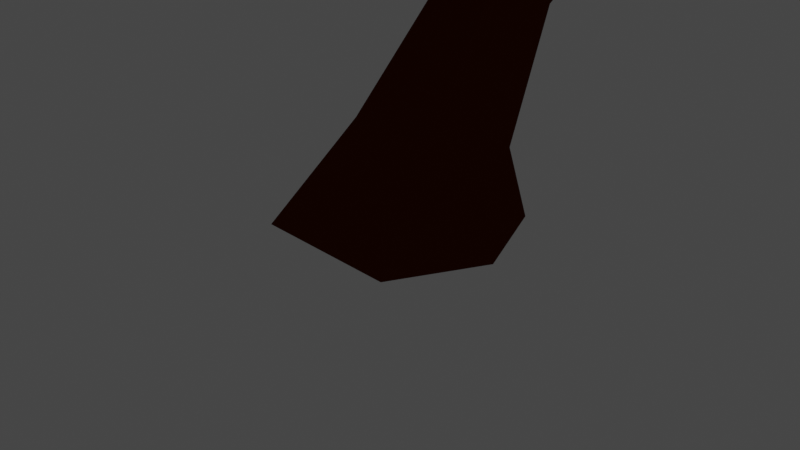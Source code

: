 # Source: tree.blend  (saved by Blender 2.91.10; exported with 4.5.12 LTS)
import bpy
from mathutils import Matrix  # noqa: F401  (used for matrix-valued properties, if any)

bpy.ops.wm.read_factory_settings(use_empty=True)
scene = bpy.context.scene
scene.name = 'Scene'

# ---- collections
col_collection = bpy.data.collections.new('Collection'); scene.collection.children.link(col_collection)
col_collection_2 = bpy.data.collections.new('Collection 2'); scene.collection.children.link(col_collection_2)
col_collection_3 = bpy.data.collections.new('Collection 3'); scene.collection.children.link(col_collection_3)

# ---- materials (node trees are filled in below, after node groups)
mat_material = bpy.data.materials.new('Material')
mat_material.alpha_threshold = 0.0
mat_material.use_transparent_shadow = False
mat_material.line_color = (0.0, 0.0, 0.0, 1.0)

# ---- material node trees
mat_material.use_nodes = True; mat_material.node_tree.nodes.clear()
_N = mat_material.node_tree.nodes; _L = mat_material.node_tree.links
n0 = _N.new('ShaderNodeOutputMaterial'); n0.name = 'Material Output'; n0.location = (300, 300)
n1 = _N.new('ShaderNodeBsdfPrincipled'); n1.name = 'Principled BSDF'; n1.location = (10, 300)
n1.distribution = 'GGX'
n1.subsurface_method = 'BURLEY'
n1.inputs[0].default_value = (0.09463, 0.01155, 0.004155, 1.0)
n1.inputs[2].default_value = 0.6403
n1.inputs[3].default_value = 1.45
n1.inputs[13].default_value = 0.0
n1.inputs[27].default_value = (0.0, 0.0, 0.0, 1.0)
n1.inputs[28].default_value = 1.0
_L.new(n1.outputs[0], n0.inputs[0])
n0.is_active_output = True

# ---- world
world_world = bpy.data.worlds.new('World'); scene.world = world_world
world_world.use_nodes = True; world_world.node_tree.nodes.clear()
_N = world_world.node_tree.nodes; _L = world_world.node_tree.links
n0 = _N.new('ShaderNodeOutputWorld'); n0.name = 'World Output'; n0.location = (300, 300)
n1 = _N.new('ShaderNodeBackground'); n1.name = 'Background'; n1.location = (10, 300)
n1.inputs[0].default_value = (0.05088, 0.05088, 0.05088, 1.0)
_L.new(n1.outputs[0], n0.inputs[0])
n0.is_active_output = True
world_world.color = (0.05088, 0.05088, 0.05088)
world_world.use_sun_shadow = False
world_world.sun_shadow_jitter_overblur = 0.0

# ---- cameras
cam_camera = bpy.data.cameras.new('Camera')
cam_camera.clip_end = 100.0
cam_camera.ortho_scale = 7.314

# ---- lights
light_light = bpy.data.lights.new('Light', 'POINT')
light_light.transmission_factor = 0.0
light_light.energy = 1000.0
light_light.shadow_soft_size = 0.1
light_light.shadow_maximum_resolution = 0.006
light_light.use_absolute_resolution = True

# ---- meshes
me_cube = bpy.data.meshes.new('Cube')
me_cube.from_pydata([(0.7297, 0.8055, -0.2109), (0.8176, 1.0, -1.0), (0.6873, -0.3406, 0.1131), (0.8176, -1.0, -1.0), (-0.244, 0.8422, -0.2089), (-0.8176, 1.0, -1.0), (-0.2865, -0.3039, 0.1151), (-0.8176, -1.0, -1.0), (-1.285, 0.0, -1.0), (0.9866, 0.222, -0.04948), (-0.5434, 0.2796, -0.04633), (1.285, 0.0, -1.0), (0.4102, 0.8277, 1.306), (-0.2786, 0.8611, 1.307), (0.6259, 1.213, 1.159), (-0.4563, 1.266, 1.16), (-0.2401, 1.66, 1.013), (0.4493, 1.643, 1.012), (0.04153, 1.387, 2.959), (-0.3224, 1.351, 2.964), (0.108, 1.604, 3.008), (-0.456, 1.586, 3.017), (-0.3194, 1.817, 2.906), (0.04301, 1.787, 2.911), (-0.3436, -0.01362, 4.1), (-0.5778, -0.08713, 4.087), (-0.3162, 0.1163, 4.199), (-0.6842, 0.0007766, 4.179), (-0.7712, 2.831, 3.849), (-0.6547, 2.946, 3.726), (-0.4024, 2.897, 3.749), (-0.3676, 2.795, 3.858), (-0.8808, 4.053, 4.228), (-0.8291, 4.088, 4.17), (-0.7261, 4.063, 4.185), (-0.7149, 4.028, 4.237), (-0.3949, -1.632, 4.405), (-0.4796, -1.666, 4.395), (-0.3879, -1.592, 4.452), (-0.5211, -1.645, 4.436), (-0.6374, -0.8277, 4.314), (-0.3253, -0.7187, 4.34), (-0.3456, -0.8219, 4.245), (-0.5443, -0.8913, 4.228), (-0.6268, -1.014, 4.345), (-0.5368, -1.072, 4.26), (-0.3274, -0.9068, 4.371), (-0.3462, -1.004, 4.277), (0.2725, -1.034, 4.27), (0.2737, -0.9271, 4.252), (0.2619, -1.088, 4.217), (0.2623, -0.9855, 4.198), (-0.2902, 0.9723, 1.679), (-0.4789, 1.33, 1.585), (-0.2594, 1.664, 1.443), (0.3566, 1.646, 1.443), (0.5111, 1.302, 1.578), (0.3268, 0.9543, 1.68), (-0.07033, 3.091, 1.622), (0.1687, 3.069, 1.636), (0.1303, 3.099, 1.782), (-0.08325, 3.119, 1.769), (0.02391, 3.866, 2.244), (0.1302, 3.848, 2.259), (0.1122, 3.879, 2.319), (0.01725, 3.895, 2.305), (-0.3148, 1.266, 2.678), (-0.306, 1.783, 2.579), (0.2076, 1.539, 2.691), (-0.456, 1.531, 2.696), (0.1256, 1.76, 2.585), (0.1053, 1.29, 2.674), (1.138, 2.197, 3.126), (1.136, 2.099, 3.189), (1.248, 2.048, 3.056), (1.247, 2.167, 2.986), (1.81, 2.265, 3.818), (1.793, 2.221, 3.847), (1.862, 2.187, 3.809), (1.88, 2.241, 3.776), (-0.4525, 1.397, 1.919), (0.2869, 1.681, 1.788), (0.2599, 1.056, 1.98), (-0.2758, 1.068, 1.978), (-0.2735, 1.7, 1.786), (0.4195, 1.374, 1.914), (-1.683, 0.7246, 2.328), (-1.734, 0.6799, 2.206), (-1.636, 0.5438, 2.232), (-1.596, 0.5983, 2.341), (-2.048, 0.3004, 2.787), (-2.081, 0.275, 2.742), (-2.034, 0.2178, 2.749), (-2.007, 0.2468, 2.788)], [], [(10, 6, 13, 15), (3, 2, 6, 7), (8, 10, 4, 5), (8, 11, 3, 7), (11, 9, 2, 3), (5, 4, 0, 1), (1, 0, 9, 11), (5, 1, 11, 8), (7, 6, 10, 8), (2, 9, 14, 12), (70, 67, 22, 23), (69, 66, 19, 21), (0, 4, 16, 17), (6, 2, 12, 13), (9, 0, 17, 14), (4, 10, 15, 16), (20, 21, 27, 26), (21, 20, 31, 28), (71, 68, 20, 18), (23, 20, 73, 72), (67, 69, 21, 22), (66, 71, 18, 19), (46, 44, 39, 38), (19, 18, 24, 25), (21, 19, 25, 27), (18, 20, 26, 24), (31, 30, 34, 35), (20, 23, 30, 31), (22, 21, 28, 29), (23, 22, 29, 30), (34, 33, 32, 35), (29, 28, 32, 33), (28, 31, 35, 32), (30, 29, 33, 34), (38, 39, 37, 36), (47, 46, 38, 36), (44, 45, 37, 39), (45, 47, 36, 37), (25, 24, 42, 43), (27, 25, 43, 40), (24, 26, 41, 42), (26, 27, 40, 41), (43, 42, 47, 45), (40, 43, 45, 44), (42, 41, 49, 51), (41, 40, 44, 46), (51, 49, 48, 50), (47, 42, 51, 50), (46, 47, 50, 48), (41, 46, 48, 49), (13, 12, 57, 52), (16, 15, 53, 54), (14, 17, 55, 56), (12, 14, 56, 57), (15, 13, 52, 53), (16, 54, 61, 58), (61, 60, 64, 65), (17, 16, 58, 59), (54, 55, 60, 61), (55, 17, 59, 60), (63, 62, 65, 64), (60, 59, 63, 64), (58, 61, 65, 62), (59, 58, 62, 63), (83, 82, 71, 66), (84, 80, 69, 67), (85, 81, 70, 68), (82, 85, 68, 71), (80, 83, 66, 69), (81, 84, 67, 70), (75, 72, 76, 79), (68, 70, 75, 74), (70, 23, 72, 75), (20, 68, 74, 73), (78, 79, 76, 77), (72, 73, 77, 76), (74, 75, 79, 78), (73, 74, 78, 77), (55, 54, 84, 81), (52, 83, 89, 88), (57, 56, 85, 82), (56, 55, 81, 85), (54, 53, 80, 84), (52, 57, 82, 83), (88, 89, 93, 92), (80, 53, 87, 86), (53, 52, 88, 87), (83, 80, 86, 89), (91, 92, 93, 90), (86, 87, 91, 90), (89, 86, 90, 93), (87, 88, 92, 91)])
_uv = me_cube.uv_layers.new(name='UVMap')
_uv.uv.foreach_set('vector', [0.625, 0.125, 0.625, 0.0, 0.625, 0.0, 0.625, 0.125, 0.375, 0.75, 0.625, 0.75, 0.625, 1.0, 0.375, 1.0, 0.375, 0.125, 0.625, 0.125, 0.625, 0.25, 0.375, 0.25, 0.125, 0.625, 0.375, 0.625, 0.375, 0.75, 0.125, 0.75, 0.375, 0.625, 0.625, 0.625, 0.625, 0.75, 0.375, 0.75, 0.375, 0.25, 0.625, 0.25, 0.625, 0.5, 0.375, 0.5, 0.375, 0.5, 0.625, 0.5, 0.625, 0.625, 0.375, 0.625, 0.125, 0.5, 0.375, 0.5, 0.375, 0.625, 0.125, 0.625, 0.375, 0.0, 0.625, 0.0, 0.625, 0.125, 0.375, 0.125, 0.625, 0.75, 0.625, 0.625, 0.625, 0.625, 0.625, 0.75, 0.625, 0.5, 0.625, 0.25, 0.625, 0.25, 0.625, 0.5, 0.625, 0.125, 0.625, 0.0, 0.625, 0.0, 0.625, 0.125, 0.625, 0.5, 0.625, 0.25, 0.625, 0.25, 0.625, 0.5, 0.625, 1.0, 0.625, 0.75, 0.625, 0.75, 0.625, 1.0, 0.625, 0.625, 0.625, 0.5, 0.625, 0.5, 0.625, 0.625, 0.625, 0.25, 0.625, 0.125, 0.625, 0.125, 0.625, 0.25, 0.625, 0.625, 0.875, 0.625, 0.875, 0.625, 0.625, 0.625, 0.875, 0.625, 0.625, 0.625, 0.625, 0.625, 0.875, 0.625, 0.625, 0.75, 0.625, 0.625, 0.625, 0.625, 0.625, 0.75, 0.625, 0.5, 0.625, 0.625, 0.625, 0.625, 0.625, 0.5, 0.625, 0.25, 0.625, 0.125, 0.625, 0.125, 0.625, 0.25, 0.625, 1.0, 0.625, 0.75, 0.625, 0.75, 0.625, 1.0, 0.625, 0.625, 0.875, 0.625, 0.875, 0.625, 0.625, 0.625, 0.625, 1.0, 0.625, 0.75, 0.625, 0.75, 0.625, 1.0, 0.625, 0.125, 0.625, 0.0, 0.625, 0.0, 0.625, 0.125, 0.625, 0.75, 0.625, 0.625, 0.625, 0.625, 0.625, 0.75, 0.625, 0.625, 0.625, 0.5, 0.625, 0.5, 0.625, 0.625, 0.625, 0.625, 0.625, 0.5, 0.625, 0.5, 0.625, 0.625, 0.625, 0.25, 0.625, 0.125, 0.625, 0.125, 0.625, 0.25, 0.625, 0.5, 0.625, 0.25, 0.625, 0.25, 0.625, 0.5, 0.625, 0.5, 0.875, 0.5, 0.875, 0.625, 0.625, 0.625, 0.625, 0.25, 0.625, 0.125, 0.625, 0.125, 0.625, 0.25, 0.875, 0.625, 0.625, 0.625, 0.625, 0.625, 0.875, 0.625, 0.625, 0.5, 0.625, 0.25, 0.625, 0.25, 0.625, 0.5, 0.625, 0.625, 0.875, 0.625, 0.875, 0.75, 0.625, 0.75, 0.625, 0.75, 0.625, 0.625, 0.625, 0.625, 0.625, 0.75, 0.625, 0.125, 0.625, 0.0, 0.625, 0.0, 0.625, 0.125, 0.625, 1.0, 0.625, 0.75, 0.625, 0.75, 0.625, 1.0, 0.625, 1.0, 0.625, 0.75, 0.625, 0.75, 0.625, 1.0, 0.625, 0.125, 0.625, 0.0, 0.625, 0.0, 0.625, 0.125, 0.625, 0.75, 0.625, 0.625, 0.625, 0.625, 0.625, 0.75, 0.625, 0.625, 0.875, 0.625, 0.875, 0.625, 0.625, 0.625, 0.625, 1.0, 0.625, 0.75, 0.625, 0.75, 0.625, 1.0, 0.625, 0.125, 0.625, 0.0, 0.625, 0.0, 0.625, 0.125, 0.625, 0.75, 0.625, 0.625, 0.625, 0.625, 0.625, 0.75, 0.625, 0.625, 0.875, 0.625, 0.875, 0.625, 0.625, 0.625, 0.625, 0.75, 0.625, 0.625, 0.625, 0.625, 0.625, 0.75, 0.625, 0.75, 0.625, 0.75, 0.625, 0.75, 0.625, 0.75, 0.625, 0.625, 0.625, 0.75, 0.625, 0.75, 0.625, 0.625, 0.625, 0.625, 0.625, 0.625, 0.625, 0.625, 0.625, 0.625, 0.625, 1.0, 0.625, 0.75, 0.625, 0.75, 0.625, 1.0, 0.625, 0.25, 0.625, 0.125, 0.625, 0.125, 0.625, 0.25, 0.625, 0.625, 0.625, 0.5, 0.625, 0.5, 0.625, 0.625, 0.625, 0.75, 0.625, 0.625, 0.625, 0.625, 0.625, 0.75, 0.625, 0.125, 0.625, 0.0, 0.625, 0.0, 0.625, 0.125, 0.625, 0.25, 0.625, 0.25, 0.625, 0.25, 0.625, 0.25, 0.625, 0.25, 0.625, 0.5, 0.625, 0.5, 0.625, 0.25, 0.625, 0.5, 0.625, 0.25, 0.625, 0.25, 0.625, 0.5, 0.625, 0.25, 0.625, 0.5, 0.625, 0.5, 0.625, 0.25, 0.625, 0.5, 0.625, 0.5, 0.625, 0.5, 0.625, 0.5, 0.625, 0.5, 0.625, 0.25, 0.625, 0.25, 0.625, 0.5, 0.625, 0.5, 0.625, 0.5, 0.625, 0.5, 0.625, 0.5, 0.625, 0.25, 0.625, 0.25, 0.625, 0.25, 0.625, 0.25, 0.625, 0.5, 0.625, 0.25, 0.625, 0.25, 0.625, 0.5, 0.625, 1.0, 0.625, 0.75, 0.625, 0.75, 0.625, 1.0, 0.625, 0.25, 0.625, 0.125, 0.625, 0.125, 0.625, 0.25, 0.625, 0.625, 0.625, 0.5, 0.625, 0.5, 0.625, 0.625, 0.625, 0.75, 0.625, 0.625, 0.625, 0.625, 0.625, 0.75, 0.625, 0.125, 0.625, 0.0, 0.625, 0.0, 0.625, 0.125, 0.625, 0.5, 0.625, 0.25, 0.625, 0.25, 0.625, 0.5, 0.625, 0.5, 0.625, 0.5, 0.625, 0.5, 0.625, 0.5, 0.625, 0.625, 0.625, 0.5, 0.625, 0.5, 0.625, 0.625, 0.625, 0.5, 0.625, 0.5, 0.625, 0.5, 0.625, 0.5, 0.625, 0.625, 0.625, 0.625, 0.625, 0.625, 0.625, 0.625, 0.625, 0.625, 0.625, 0.5, 0.625, 0.5, 0.625, 0.625, 0.625, 0.5, 0.625, 0.625, 0.625, 0.625, 0.625, 0.5, 0.625, 0.625, 0.625, 0.5, 0.625, 0.5, 0.625, 0.625, 0.625, 0.625, 0.625, 0.625, 0.625, 0.625, 0.625, 0.625, 0.625, 0.5, 0.625, 0.25, 0.625, 0.25, 0.625, 0.5, 0.625, 1.0, 0.625, 1.0, 0.625, 1.0, 0.625, 1.0, 0.625, 0.75, 0.625, 0.625, 0.625, 0.625, 0.625, 0.75, 0.625, 0.625, 0.625, 0.5, 0.625, 0.5, 0.625, 0.625, 0.625, 0.25, 0.625, 0.125, 0.625, 0.125, 0.625, 0.25, 0.625, 1.0, 0.625, 0.75, 0.625, 0.75, 0.625, 1.0, 0.625, 1.0, 0.625, 1.0, 0.625, 1.0, 0.625, 1.0, 0.625, 0.125, 0.625, 0.125, 0.625, 0.125, 0.625, 0.125, 0.625, 0.125, 0.625, 0.0, 0.625, 0.0, 0.625, 0.125, 0.625, 0.0, 0.625, 0.125, 0.625, 0.125, 0.625, 0.0, 0.625, 0.125, 0.625, 0.0, 0.625, 0.0, 0.625, 0.125, 0.625, 0.125, 0.625, 0.125, 0.625, 0.125, 0.625, 0.125, 0.625, 0.0, 0.625, 0.125, 0.625, 0.125, 0.625, 0.0, 0.625, 0.125, 0.625, 0.0, 0.625, 0.0, 0.625, 0.125])
me_cube.materials.append(mat_material)
me_cube.use_remesh_preserve_volume = False
me_cube.use_remesh_preserve_attributes = False
me_cube.use_mirror_vertex_groups = False
me_cube.update()
me_cube_002 = bpy.data.meshes.new('Cube.002')
me_cube_002.from_pydata([(-0.6312, -1.0, -1.0), (-0.6312, -1.0, -1.0), (-0.6312, -1.0, -1.0), (-0.01612, -0.7281, 0.004567), (-0.01612, -0.7281, 0.004567), (-0.01612, -0.7281, 0.004567), (-0.01612, -0.7281, 0.004567), (-0.6312, 1.0, -1.0), (-0.6312, 1.0, -1.0), (-0.6312, 1.0, -1.0), (-0.01612, 0.7281, 0.004567), (-0.01612, 0.7281, 0.004567), (-0.01612, 0.7281, 0.004567), (0.6312, -1.0, -1.0), (0.6312, -1.0, -1.0), (0.6312, -1.0, -1.0), (0.903, -0.7281, 0.004567), (0.903, -0.7281, 0.004567), (0.903, -0.7281, 0.004567), (0.6312, 1.0, -1.0), (0.6312, 1.0, -1.0), (0.6312, 1.0, -1.0), (0.903, 0.7281, 0.004567), (0.903, 0.7281, 0.004567), (0.903, 0.7281, 0.004567), (-1.209, 0.0, -1.0), (-1.209, 0.0, -1.0), (-1.209, 0.0, -1.0), (-0.4367, 0.0, 0.004567), (-0.4367, 0.0, 0.004567), (-0.4367, 0.0, 0.004567), (1.209, 0.0, -1.0), (1.209, 0.0, -1.0), (1.209, 0.0, -1.0), (1.324, 0.0, 0.004567), (1.324, 0.0, 0.004567), (1.324, 0.0, 0.004567), (-0.4367, 0.0, 0.004567), (-0.4367, 0.0, 0.004567), (-0.4367, 0.0, 0.004567), (-0.01612, 0.7281, 0.004567), (-0.01612, 0.7281, 0.004567), (-0.01612, 0.7281, 0.004567), (0.903, 0.7281, 0.004567), (0.903, 0.7281, 0.004567), (0.903, 0.7281, 0.004567), (1.324, 0.0, 0.004567), (1.324, 0.0, 0.004567), (1.324, 0.0, 0.004567), (0.903, -0.7281, 0.004567), (0.903, -0.7281, 0.004567), (0.903, -0.7281, 0.004567), (-0.01612, -0.7281, 0.004567), (-0.01612, -0.7281, 0.004567), (-0.01612, -0.7281, 0.004567), (-0.01612, -0.7281, 0.004567), (-0.4178, -2.441e-08, 0.1862), (-0.4178, -2.441e-08, 0.1862), (-0.4178, -2.441e-08, 0.1862), (-0.4178, -2.441e-08, 0.1862), (-0.006221, 0.7281, 0.09943), (-0.006221, 0.7281, 0.09943), (-0.006221, 0.7281, 0.09943), (-0.006221, 0.7281, 0.09943), (0.8931, 0.7281, -0.09029), (0.8931, 0.7281, -0.09029), (0.8931, 0.7281, -0.09029), (0.8931, 0.7281, -0.09029), (1.305, 2.441e-08, -0.1771), (1.305, 2.441e-08, -0.1771), (1.305, 2.441e-08, -0.1771), (1.305, 2.441e-08, -0.1771), (0.8931, -0.7281, -0.09029), (0.8931, -0.7281, -0.09029), (0.8931, -0.7281, -0.09029), (0.8931, -0.7281, -0.09029), (-0.006221, -0.7281, 0.09943), (-0.006221, -0.7281, 0.09943), (-0.006221, -0.7281, 0.09943), (-0.006221, -0.7281, 0.09943), (1.51, -5.156e-07, 3.918), (1.51, -5.156e-07, 3.918), (1.51, -5.156e-07, 3.918), (1.51, -5.156e-07, 3.918), (1.788, 0.5044, 3.833), (1.788, 0.5044, 3.833), (1.788, 0.5044, 3.833), (1.788, 0.5044, 3.833), (2.397, 0.5044, 3.647), (2.397, 0.5044, 3.647), (2.397, 0.5044, 3.647), (2.397, 0.5044, 3.647), (2.676, -4.679e-07, 3.562), (2.676, -4.679e-07, 3.562), (2.676, -4.679e-07, 3.562), (2.676, -4.679e-07, 3.562), (2.397, -0.5044, 3.647), (2.397, -0.5044, 3.647), (2.397, -0.5044, 3.647), (2.397, -0.5044, 3.647), (1.788, -0.5044, 3.833), (1.788, -0.5044, 3.833), (1.788, -0.5044, 3.833), (1.788, -0.5044, 3.833), (2.311, -1.085e-06, 8.215), (2.311, -1.085e-06, 8.215), (2.311, -1.085e-06, 8.215), (2.311, -1.085e-06, 8.215), (2.596, 0.4991, 8.262), (2.596, 0.4991, 8.262), (2.596, 0.4991, 8.262), (2.596, 0.4991, 8.262), (3.218, 0.4991, 8.364), (3.218, 0.4991, 8.364), (3.218, 0.4991, 8.364), (3.218, 0.4991, 8.364), (3.502, -1.111e-06, 8.411), (3.502, -1.111e-06, 8.411), (3.502, -1.111e-06, 8.411), (3.502, -1.111e-06, 8.411), (3.218, -0.4991, 8.364), (3.218, -0.4991, 8.364), (3.218, -0.4991, 8.364), (3.218, -0.4991, 8.364), (2.596, -0.4991, 8.262), (2.596, -0.4991, 8.262), (2.596, -0.4991, 8.262), (2.596, -0.4991, 8.262), (0.6614, -1.493e-06, 11.22), (0.6614, -1.493e-06, 11.22), (0.6614, -1.493e-06, 11.22), (0.6614, -1.493e-06, 11.22), (0.9009, 0.473, 11.35), (0.9009, 0.473, 11.35), (0.9009, 0.473, 11.35), (0.9009, 0.473, 11.35), (1.432, 0.473, 11.61), (1.432, 0.473, 11.61), (1.432, 0.473, 11.61), (1.432, 0.473, 11.61), (1.705, -1.567e-06, 11.63), (1.705, -1.567e-06, 11.63), (1.705, -1.567e-06, 11.63), (1.705, -1.567e-06, 11.63), (1.432, -0.473, 11.61), (1.432, -0.473, 11.61), (1.432, -0.473, 11.61), (1.432, -0.473, 11.61), (0.9009, -0.473, 11.35), (0.9009, -0.473, 11.35), (0.9009, -0.473, 11.35), (0.9009, -0.473, 11.35), (0.0, 1.0, -1.0), (0.0, 1.0, -1.0), (0.0, 1.0, -1.0), (0.4435, 0.7281, 0.004567), (0.4435, 0.7281, 0.004567), (0.4435, 0.7281, 0.004567), (0.0, -1.0, -1.0), (0.0, -1.0, -1.0), (0.0, -1.0, -1.0), (0.4435, -0.7281, 0.004567), (0.4435, -0.7281, 0.004567), (0.4435, -0.7281, 0.004567), (0.0, 0.0, -1.0), (0.4435, 0.7281, 0.004567), (0.4435, 0.7281, 0.004567), (0.4435, 0.7281, 0.004567), (0.4435, -0.7281, 0.004567), (0.4435, -0.7281, 0.004567), (0.4435, -0.7281, 0.004567), (0.4435, 0.7281, 0.004567), (0.4435, 0.7281, 0.004567), (0.4435, 0.7281, 0.004567), (0.4435, 0.7281, 0.004567), (0.4435, -0.7281, 0.004567), (0.4435, -0.7281, 0.004567), (0.4435, -0.7281, 0.004567), (0.4435, -0.7281, 0.004567), (2.093, 0.5044, 3.74), (2.093, 0.5044, 3.74), (2.093, 0.5044, 3.74), (2.093, 0.5044, 3.74), (2.093, -0.5044, 3.74), (2.093, -0.5044, 3.74), (2.093, -0.5044, 3.74), (2.093, -0.5044, 3.74), (2.907, 0.4991, 8.313), (2.907, 0.4991, 8.313), (2.907, 0.4991, 8.313), (2.907, 0.4991, 8.313), (2.907, -0.4991, 8.313), (2.907, -0.4991, 8.313), (2.907, -0.4991, 8.313), (2.907, -0.4991, 8.313), (1.135, 0.473, 11.59), (1.135, 0.473, 11.59), (1.135, 0.473, 11.59), (1.135, 0.473, 11.59), (1.135, 0.473, 11.59), (1.135, 0.473, 11.59), (1.135, -0.473, 11.59), (1.135, -0.473, 11.59), (1.135, -0.473, 11.59), (1.135, -0.473, 11.59), (1.135, -0.473, 11.59), (1.135, -0.473, 11.59), (1.186, 0.3666, 13.11), (1.186, 0.3666, 13.11), (1.186, 0.3666, 13.11), (1.186, 0.3666, 13.11), (1.417, 0.3666, 13.13), (1.417, 0.3666, 13.13), (1.417, 0.3666, 13.13), (1.417, 0.3666, 13.13), (1.628, -1.575e-06, 13.14), (1.628, -1.575e-06, 13.14), (1.628, -1.575e-06, 13.14), (1.628, -1.575e-06, 13.14), (1.417, -0.3666, 13.13), (1.417, -0.3666, 13.13), (1.417, -0.3666, 13.13), (1.417, -0.3666, 13.13), (1.186, -0.3666, 13.11), (1.186, -0.3666, 13.11), (1.186, -0.3666, 13.11), (1.186, -0.3666, 13.11), (-0.5693, -0.004319, 12.68), (-0.5693, -0.004319, 12.68), (-0.5693, -0.004319, 12.68), (-0.5693, -0.004319, 12.68), (-0.454, 0.283, 12.79), (-0.454, 0.283, 12.79), (-0.454, 0.283, 12.79), (-0.454, 0.283, 12.79), (-0.3106, -0.2809, 12.94), (-0.3106, -0.2809, 12.94), (-0.3106, -0.2809, 12.94), (-0.3106, -0.2809, 12.94), (-0.4262, -0.2831, 12.78), (-0.4262, -0.2831, 12.78), (-0.4262, -0.2831, 12.78), (-0.4262, -0.2831, 12.78), (-0.3384, 0.2853, 12.95), (-0.3384, 0.2853, 12.95), (-0.3384, 0.2853, 12.95), (-0.3384, 0.2853, 12.95), (1.2, 0.3734, 13.13), (1.2, 0.3734, 13.13), (1.2, 0.3734, 13.13), (1.2, 0.3734, 13.13), (1.431, 0.3642, 13.11), (1.431, 0.3642, 13.11), (1.431, 0.3642, 13.11), (1.431, 0.3642, 13.11), (1.628, -0.01041, 13.11), (1.628, -0.01041, 13.11), (1.628, -0.01041, 13.11), (1.628, -0.01041, 13.11), (1.403, -0.3682, 13.13), (1.403, -0.3682, 13.13), (1.403, -0.3682, 13.13), (1.403, -0.3682, 13.13), (1.172, -0.359, 13.14), (1.172, -0.359, 13.14), (1.172, -0.359, 13.14), (1.172, -0.359, 13.14), (1.739, 0.7595, 14.51), (1.739, 0.7595, 14.51), (1.739, 0.7595, 14.51), (1.739, 0.7595, 14.51), (1.883, 0.7287, 14.43), (1.883, 0.7287, 14.43), (1.883, 0.7287, 14.43), (1.883, 0.7287, 14.43), (1.979, 0.4404, 14.4), (1.979, 0.4404, 14.4), (1.979, 0.4404, 14.4), (1.979, 0.4404, 14.4), (1.81, 0.2085, 14.5), (1.81, 0.2085, 14.5), (1.81, 0.2085, 14.5), (1.81, 0.2085, 14.5), (1.666, 0.2393, 14.58), (1.666, 0.2393, 14.58), (1.666, 0.2393, 14.58), (1.666, 0.2393, 14.58), (3.565, 1.288, 15.87), (3.565, 1.288, 15.87), (3.565, 1.288, 15.87), (3.615, 1.266, 15.82), (3.615, 1.266, 15.82), (3.615, 1.266, 15.82), (3.639, 1.133, 15.8), (3.639, 1.133, 15.8), (3.639, 1.133, 15.8), (3.574, 1.038, 15.87), (3.574, 1.038, 15.87), (3.574, 1.038, 15.87), (3.525, 1.06, 15.93), (3.525, 1.06, 15.93), (3.525, 1.06, 15.93), (-3.077, 0.02666, 14.15), (-3.077, 0.02666, 14.15), (-3.077, 0.02666, 14.15), (-3.077, 0.02666, 14.15), (-3.044, 0.2341, 14.26), (-3.044, 0.2341, 14.26), (-3.044, 0.2341, 14.26), (-3.044, 0.2341, 14.26), (-2.94, -0.1668, 14.38), (-2.94, -0.1668, 14.38), (-2.94, -0.1668, 14.38), (-2.94, -0.1668, 14.38), (-2.981, -0.168, 14.24), (-2.981, -0.168, 14.24), (-2.981, -0.168, 14.24), (-2.981, -0.168, 14.24), (-3.003, 0.2354, 14.39), (-3.003, 0.2354, 14.39), (-3.003, 0.2354, 14.39), (-3.003, 0.2354, 14.39), (-5.246, -0.1789, 14.64), (-5.246, -0.1789, 14.64), (-5.246, -0.1789, 14.64), (-5.246, -0.1789, 14.64), (-5.286, -0.05447, 14.71), (-5.286, -0.05447, 14.71), (-5.286, -0.05447, 14.71), (-5.286, -0.05447, 14.71), (-5.225, -0.3064, 14.81), (-5.225, -0.3064, 14.81), (-5.225, -0.3064, 14.81), (-5.225, -0.3064, 14.81), (-5.202, -0.2998, 14.72), (-5.202, -0.2998, 14.72), (-5.202, -0.2998, 14.72), (-5.202, -0.2998, 14.72), (-5.309, -0.06101, 14.8), (-5.309, -0.06101, 14.8), (-5.309, -0.06101, 14.8), (-5.309, -0.06101, 14.8), (-8.162, -1.014, 13.39), (-8.162, -1.014, 13.39), (-8.162, -1.014, 13.39), (-8.209, -0.9457, 13.43), (-8.209, -0.9457, 13.43), (-8.209, -0.9457, 13.43), (-8.177, -1.096, 13.49), (-8.177, -1.096, 13.49), (-8.177, -1.096, 13.49), (-8.145, -1.086, 13.44), (-8.145, -1.086, 13.44), (-8.145, -1.086, 13.44), (-8.24, -0.955, 13.47), (-8.24, -0.955, 13.47), (-8.24, -0.955, 13.47)], [], [(25, 28, 10), (25, 10, 7), (153, 155, 22), (153, 22, 20), (33, 36, 18), (33, 18, 15), (160, 162, 4), (160, 4, 2), (164, 31, 13), (164, 13, 158), (47, 43, 64), (47, 64, 69), (34, 23, 45), (34, 45, 48), (152, 19, 31), (152, 31, 164), (21, 24, 35), (21, 35, 32), (0, 3, 29), (0, 29, 26), (17, 34, 48), (17, 48, 51), (30, 6, 55), (30, 55, 39), (12, 30, 39), (12, 39, 42), (163, 17, 51), (163, 51, 170), (157, 12, 42), (157, 42, 167), (58, 77, 101), (58, 101, 82), (169, 50, 73), (169, 73, 176), (165, 41, 62), (165, 62, 171), (40, 37, 56), (40, 56, 60), (38, 52, 76), (38, 76, 57), (49, 46, 68), (49, 68, 72), (94, 91, 115), (94, 115, 118), (75, 70, 92), (75, 92, 98), (61, 59, 83), (61, 83, 85), (71, 67, 90), (71, 90, 93), (178, 74, 97), (178, 97, 186), (173, 63, 87), (173, 87, 181), (107, 125, 148), (107, 148, 129), (183, 96, 121), (183, 121, 193), (180, 86, 111), (180, 111, 190), (80, 100, 124), (80, 124, 104), (99, 95, 119), (99, 119, 123), (84, 81, 105), (84, 105, 108), (195, 201, 224), (195, 224, 208), (122, 116, 140), (122, 140, 146), (109, 106, 128), (109, 128, 132), (117, 114, 138), (117, 138, 141), (192, 120, 145), (192, 145, 205), (187, 110, 135), (187, 135, 198), (112, 188, 199), (112, 199, 137), (126, 191, 204), (126, 204, 151), (206, 200, 246), (206, 246, 238), (88, 179, 189), (88, 189, 113), (102, 184, 194), (102, 194, 127), (66, 174, 182), (66, 182, 89), (79, 177, 185), (79, 185, 103), (44, 166, 172), (44, 172, 65), (53, 168, 175), (53, 175, 78), (23, 157, 167), (23, 167, 45), (5, 163, 170), (5, 170, 54), (8, 152, 164), (8, 164, 27), (27, 164, 158), (27, 158, 1), (14, 16, 161), (14, 161, 159), (9, 11, 156), (9, 156, 154), (225, 220, 260), (225, 260, 265), (142, 139, 214), (142, 214, 217), (136, 197, 209), (136, 209, 212), (203, 144, 221), (203, 221, 226), (147, 143, 218), (147, 218, 222), (237, 245, 321), (237, 321, 313), (150, 202, 235), (150, 235, 241), (196, 134, 233), (196, 233, 243), (131, 149, 239), (131, 239, 228), (133, 130, 227), (133, 227, 231), (253, 250, 270), (253, 270, 272), (219, 216, 259), (216, 256, 259), (207, 223, 263), (207, 263, 247), (215, 211, 251), (215, 251, 255), (213, 210, 252), (210, 249, 252), (281, 276, 294), (281, 294, 297), (266, 261, 279), (266, 279, 285), (262, 257, 277), (262, 277, 282), (248, 264, 283), (248, 283, 267), (258, 254, 274), (258, 274, 278), (292, 289, 301), (301, 298, 295), (301, 295, 292), (268, 284, 299), (268, 299, 287), (275, 273, 291), (275, 291, 293), (271, 269, 288), (271, 288, 290), (286, 280, 296), (286, 296, 300), (318, 308, 328), (318, 328, 340), (230, 240, 314), (230, 314, 303), (232, 229, 302), (232, 302, 306), (244, 234, 309), (244, 309, 319), (242, 236, 310), (242, 310, 316), (330, 338, 355), (330, 355, 349), (317, 311, 331), (317, 331, 335), (312, 320, 341), (312, 341, 332), (305, 315, 334), (305, 334, 323), (307, 304, 322), (307, 322, 327), (345, 342, 351), (351, 348, 354), (351, 354, 345), (325, 337, 353), (325, 353, 344), (329, 324, 343), (329, 343, 347), (339, 326, 346), (339, 346, 356), (336, 333, 350), (336, 350, 352)])
me_cube_002.polygons.foreach_set('use_smooth', [0, 0, 0, 0, 0, 0, 0, 0, 0, 0, 0, 0, 1, 1, 0, 0, 0, 0, 0, 0, 1, 1, 1, 1, 1, 1, 1, 1, 1, 1, 1, 1, 0, 0, 0, 1, 0, 0, 0, 0, 0, 0, 1, 1, 1, 1, 1, 1, 1, 1, 1, 1, 1, 1, 1, 1, 1, 0, 1, 0, 1, 1, 1, 1, 1, 1, 0, 0, 1, 1, 1, 1, 1, 1, 0, 0, 1, 1, 0, 0, 1, 1, 1, 1, 0, 0, 0, 1, 1, 1, 1, 1, 1, 0, 1, 0, 1, 1, 1, 1, 0, 0, 0, 0, 0, 0, 0, 0, 1, 1, 0, 0, 0, 0, 0, 0, 0, 0, 1, 1, 1, 1, 1, 1, 1, 1, 1, 1, 1, 1, 1, 1, 1, 1, 1, 1, 1, 1, 1, 1, 1, 1, 1, 1, 1, 1, 1, 1, 1, 0, 0, 1, 1, 1, 1, 1, 1, 1, 1, 1, 1, 1, 1, 0, 0, 1, 1, 1, 1, 1, 1, 1, 1, 1, 1, 1, 1, 1, 1, 1, 1, 1, 1, 1, 1, 1, 0, 0, 1, 1])
_uv = me_cube_002.uv_layers.new(name='UVMap')
_uv.uv.foreach_set('vector', [0.375, 0.125, 0.625, 0.125, 0.625, 0.25, 0.375, 0.125, 0.625, 0.25, 0.375, 0.25, 0.375, 0.375, 0.625, 0.375, 0.625, 0.5, 0.375, 0.375, 0.625, 0.5, 0.375, 0.5, 0.375, 0.625, 0.625, 0.625, 0.625, 0.75, 0.375, 0.625, 0.625, 0.75, 0.375, 0.75, 0.375, 0.875, 0.625, 0.875, 0.625, 1.0, 0.375, 0.875, 0.625, 1.0, 0.375, 1.0, 0.25, 0.625, 0.375, 0.625, 0.375, 0.75, 0.25, 0.625, 0.375, 0.75, 0.25, 0.75, 0.625, 0.625, 0.625, 0.5, 0.625, 0.5, 0.625, 0.625, 0.625, 0.5, 0.625, 0.625, 0.625, 0.625, 0.625, 0.5, 0.625, 0.5, 0.625, 0.625, 0.625, 0.5, 0.625, 0.625, 0.25, 0.5, 0.375, 0.5, 0.375, 0.625, 0.25, 0.5, 0.375, 0.625, 0.25, 0.625, 0.375, 0.5, 0.625, 0.5, 0.625, 0.625, 0.375, 0.5, 0.625, 0.625, 0.375, 0.625, 0.375, 0.0, 0.625, 0.0, 0.625, 0.125, 0.375, 0.0, 0.625, 0.125, 0.375, 0.125, 0.625, 0.75, 0.625, 0.625, 0.625, 0.625, 0.625, 0.75, 0.625, 0.625, 0.625, 0.75, 0.625, 0.125, 0.625, 0.0, 0.625, 0.0, 0.625, 0.125, 0.625, 0.0, 0.625, 0.125, 0.625, 0.25, 0.625, 0.125, 0.625, 0.125, 0.625, 0.25, 0.625, 0.125, 0.625, 0.25, 0.625, 0.875, 0.625, 0.75, 0.625, 0.75, 0.625, 0.875, 0.625, 0.75, 0.625, 0.875, 0.625, 0.375, 0.625, 0.25, 0.625, 0.25, 0.625, 0.375, 0.625, 0.25, 0.625, 0.375, 0.625, 0.125, 0.625, 0.0, 0.625, 0.0, 0.625, 0.125, 0.625, 0.0, 0.625, 0.125, 0.625, 0.875, 0.625, 0.75, 0.625, 0.75, 0.625, 0.875, 0.625, 0.75, 0.625, 0.875, 0.625, 0.375, 0.625, 0.25, 0.625, 0.25, 0.625, 0.375, 0.625, 0.25, 0.625, 0.375, 0.625, 0.25, 0.625, 0.125, 0.625, 0.125, 0.625, 0.25, 0.625, 0.125, 0.625, 0.25, 0.625, 0.125, 0.625, 0.0, 0.625, 0.0, 0.625, 0.125, 0.625, 0.0, 0.625, 0.125, 0.625, 0.75, 0.625, 0.625, 0.625, 0.625, 0.625, 0.75, 0.625, 0.625, 0.625, 0.75, 0.625, 0.625, 0.625, 0.5, 0.625, 0.5, 0.625, 0.625, 0.625, 0.5, 0.625, 0.625, 0.625, 0.75, 0.625, 0.625, 0.625, 0.625, 0.625, 0.75, 0.625, 0.625, 0.625, 0.75, 0.625, 0.25, 0.625, 0.125, 0.625, 0.125, 0.625, 0.25, 0.625, 0.125, 0.625, 0.25, 0.625, 0.625, 0.625, 0.5, 0.625, 0.5, 0.625, 0.625, 0.625, 0.5, 0.625, 0.625, 0.625, 0.875, 0.625, 0.75, 0.625, 0.75, 0.625, 0.875, 0.625, 0.75, 0.625, 0.875, 0.625, 0.375, 0.625, 0.25, 0.625, 0.25, 0.625, 0.375, 0.625, 0.25, 0.625, 0.375, 0.625, 0.125, 0.625, 0.0, 0.625, 0.0, 0.625, 0.125, 0.625, 0.0, 0.625, 0.125, 0.625, 0.875, 0.625, 0.75, 0.625, 0.75, 0.625, 0.875, 0.625, 0.75, 0.625, 0.875, 0.625, 0.375, 0.625, 0.25, 0.625, 0.25, 0.625, 0.375, 0.625, 0.25, 0.625, 0.375, 0.625, 0.125, 0.625, 0.0, 0.625, 0.0, 0.625, 0.125, 0.625, 0.0, 0.625, 0.125, 0.625, 0.75, 0.625, 0.625, 0.625, 0.625, 0.625, 0.75, 0.625, 0.625, 0.625, 0.75, 0.625, 0.25, 0.625, 0.125, 0.625, 0.125, 0.625, 0.25, 0.625, 0.125, 0.625, 0.25, 0.75, 0.5, 0.75, 0.75, 0.75, 0.75, 0.75, 0.5, 0.75, 0.75, 0.75, 0.5, 0.625, 0.75, 0.625, 0.625, 0.625, 0.625, 0.625, 0.75, 0.625, 0.625, 0.625, 0.75, 0.625, 0.25, 0.625, 0.125, 0.625, 0.125, 0.625, 0.25, 0.625, 0.125, 0.625, 0.25, 0.625, 0.625, 0.625, 0.5, 0.625, 0.5, 0.625, 0.625, 0.625, 0.5, 0.625, 0.625, 0.625, 0.875, 0.625, 0.75, 0.625, 0.75, 0.625, 0.875, 0.625, 0.75, 0.625, 0.875, 0.625, 0.375, 0.625, 0.25, 0.625, 0.25, 0.625, 0.375, 0.625, 0.25, 0.625, 0.375, 0.625, 0.5, 0.625, 0.375, 0.625, 0.375, 0.625, 0.5, 0.625, 0.375, 0.625, 0.5, 0.625, 1.0, 0.625, 0.875, 0.625, 0.875, 0.625, 1.0, 0.625, 0.875, 0.625, 1.0, 0.75, 0.75, 0.75, 0.5, 0.75, 0.5, 0.75, 0.75, 0.75, 0.5, 0.75, 0.75, 0.625, 0.5, 0.625, 0.375, 0.625, 0.375, 0.625, 0.5, 0.625, 0.375, 0.625, 0.5, 0.625, 1.0, 0.625, 0.875, 0.625, 0.875, 0.625, 1.0, 0.625, 0.875, 0.625, 1.0, 0.625, 0.5, 0.625, 0.375, 0.625, 0.375, 0.625, 0.5, 0.625, 0.375, 0.625, 0.5, 0.625, 1.0, 0.625, 0.875, 0.625, 0.875, 0.625, 1.0, 0.625, 0.875, 0.625, 1.0, 0.625, 0.5, 0.625, 0.375, 0.625, 0.375, 0.625, 0.5, 0.625, 0.375, 0.625, 0.5, 0.625, 1.0, 0.625, 0.875, 0.625, 0.875, 0.625, 1.0, 0.625, 0.875, 0.625, 1.0, 0.625, 0.5, 0.625, 0.375, 0.625, 0.375, 0.625, 0.5, 0.625, 0.375, 0.625, 0.5, 0.625, 1.0, 0.625, 0.875, 0.625, 0.875, 0.625, 1.0, 0.625, 0.875, 0.625, 1.0, 0.125, 0.5, 0.25, 0.5, 0.25, 0.625, 0.125, 0.5, 0.25, 0.625, 0.125, 0.625, 0.125, 0.625, 0.25, 0.625, 0.25, 0.75, 0.125, 0.625, 0.25, 0.75, 0.125, 0.75, 0.375, 0.75, 0.625, 0.75, 0.625, 0.875, 0.375, 0.75, 0.625, 0.875, 0.375, 0.875, 0.375, 0.25, 0.625, 0.25, 0.625, 0.375, 0.375, 0.25, 0.625, 0.375, 0.375, 0.375, 0.625, 0.875, 0.625, 0.75, 0.625, 0.75, 0.625, 0.875, 0.625, 0.75, 0.625, 0.875, 0.625, 0.625, 0.625, 0.5, 0.625, 0.5, 0.625, 0.625, 0.625, 0.5, 0.625, 0.625, 0.625, 0.5, 0.625, 0.375, 0.625, 0.375, 0.625, 0.5, 0.625, 0.375, 0.625, 0.5, 0.625, 0.875, 0.625, 0.75, 0.625, 0.75, 0.625, 0.875, 0.625, 0.75, 0.625, 0.875, 0.625, 0.75, 0.625, 0.625, 0.625, 0.625, 0.625, 0.75, 0.625, 0.625, 0.625, 0.75, 0.75, 0.75, 0.75, 0.5, 0.75, 0.5, 0.75, 0.75, 0.75, 0.5, 0.75, 0.75, 0.625, 1.0, 0.625, 0.875, 0.625, 0.875, 0.625, 1.0, 0.625, 0.875, 0.625, 1.0, 0.625, 0.375, 0.625, 0.25, 0.625, 0.25, 0.625, 0.375, 0.625, 0.25, 0.625, 0.375, 0.625, 0.125, 0.625, 0.0, 0.625, 0.0, 0.625, 0.125, 0.625, 0.0, 0.625, 0.125, 0.625, 0.25, 0.625, 0.125, 0.625, 0.125, 0.625, 0.25, 0.625, 0.125, 0.625, 0.25, 0.625, 0.5, 0.625, 0.375, 0.625, 0.375, 0.625, 0.5, 0.625, 0.375, 0.625, 0.5, 0.625, 0.75, 0.625, 0.625, 0.625, 0.75, 0.625, 0.625, 0.625, 0.625, 0.625, 0.75, 0.75, 0.5, 0.75, 0.75, 0.75, 0.75, 0.75, 0.5, 0.75, 0.75, 0.75, 0.5, 0.625, 0.625, 0.625, 0.5, 0.625, 0.5, 0.625, 0.625, 0.625, 0.5, 0.625, 0.625, 0.625, 0.5, 0.625, 0.375, 0.625, 0.5, 0.625, 0.375, 0.625, 0.375, 0.625, 0.5, 0.625, 0.75, 0.625, 0.625, 0.625, 0.625, 0.625, 0.75, 0.625, 0.625, 0.625, 0.75, 0.625, 0.875, 0.625, 0.75, 0.625, 0.75, 0.625, 0.875, 0.625, 0.75, 0.625, 0.875, 0.625, 0.75, 0.625, 0.625, 0.625, 0.625, 0.625, 0.75, 0.625, 0.625, 0.625, 0.75, 0.75, 0.5, 0.75, 0.75, 0.75, 0.75, 0.75, 0.5, 0.75, 0.75, 0.75, 0.5, 0.625, 0.625, 0.625, 0.5, 0.625, 0.5, 0.625, 0.625, 0.625, 0.5, 0.625, 0.625, 0.625, 0.5, 0.75, 0.5, 0.75, 0.75, 0.75, 0.75, 0.625, 0.75, 0.625, 0.625, 0.75, 0.75, 0.625, 0.625, 0.625, 0.5, 0.75, 0.5, 0.75, 0.75, 0.75, 0.75, 0.75, 0.5, 0.75, 0.75, 0.75, 0.5, 0.625, 0.625, 0.625, 0.5, 0.625, 0.5, 0.625, 0.625, 0.625, 0.5, 0.625, 0.625, 0.625, 0.5, 0.625, 0.375, 0.625, 0.375, 0.625, 0.5, 0.625, 0.375, 0.625, 0.5, 0.625, 0.875, 0.625, 0.75, 0.625, 0.75, 0.625, 0.875, 0.625, 0.75, 0.625, 0.875, 0.625, 0.375, 0.625, 0.25, 0.625, 0.25, 0.625, 0.375, 0.625, 0.25, 0.625, 0.375, 0.625, 0.125, 0.625, 0.0, 0.625, 0.0, 0.625, 0.125, 0.625, 0.0, 0.625, 0.125, 0.625, 0.25, 0.625, 0.125, 0.625, 0.125, 0.625, 0.25, 0.625, 0.125, 0.625, 0.25, 0.625, 0.375, 0.625, 0.25, 0.625, 0.25, 0.625, 0.375, 0.625, 0.25, 0.625, 0.375, 0.625, 1.0, 0.625, 0.875, 0.625, 0.875, 0.625, 1.0, 0.625, 0.875, 0.625, 1.0, 0.75, 0.75, 0.75, 0.5, 0.75, 0.5, 0.75, 0.75, 0.75, 0.5, 0.75, 0.75, 0.625, 1.0, 0.625, 0.875, 0.625, 0.875, 0.625, 1.0, 0.625, 0.875, 0.625, 1.0, 0.75, 0.75, 0.75, 0.5, 0.75, 0.5, 0.75, 0.75, 0.75, 0.5, 0.75, 0.75, 0.625, 0.125, 0.625, 0.0, 0.625, 0.0, 0.625, 0.125, 0.625, 0.0, 0.625, 0.125, 0.625, 0.25, 0.625, 0.125, 0.625, 0.125, 0.625, 0.25, 0.625, 0.125, 0.625, 0.25, 0.875, 0.5, 0.875, 0.625, 0.875, 0.75, 0.875, 0.75, 0.75, 0.75, 0.75, 0.5, 0.875, 0.75, 0.75, 0.5, 0.875, 0.5, 0.625, 0.125, 0.625, 0.0, 0.625, 0.0, 0.625, 0.125, 0.625, 0.0, 0.625, 0.125, 0.625, 0.25, 0.625, 0.125, 0.625, 0.125, 0.625, 0.25, 0.625, 0.125, 0.625, 0.25, 0.625, 0.375, 0.625, 0.25, 0.625, 0.25, 0.625, 0.375, 0.625, 0.25, 0.625, 0.375, 0.625, 1.0, 0.625, 0.875, 0.625, 0.875, 0.625, 1.0, 0.625, 0.875, 0.625, 1.0])
me_cube_002.materials.append(mat_material)
me_cube_002.use_remesh_fix_poles = True
me_cube_002.use_remesh_preserve_attributes = False
me_cube_002.use_mirror_vertex_groups = False
me_cube_002.update()
me_cube_002.normals_split_custom_set([tuple(v) for v in zip(*[iter([-0.7209, 0.4164, 0.554, -0.7209, 0.4164, 0.554, -0.7209, 0.4164, 0.554, -0.7209, 0.4164, 0.554, -0.7209, 0.4164, 0.554, -0.7209, 0.4164, 0.554, 0.0, 0.9653, 0.2612, 0.0, 0.9653, 0.2612, 0.0, 0.9653, 0.2612, 0.0, 0.9653, 0.2612, 0.0, 0.9653, 0.2612, 0.0, 0.9653, 0.2612, 0.8617, -0.4978, -0.0985, 0.8617, -0.4978, -0.0985, 0.8617, -0.4978, -0.0985, 0.8617, -0.4978, -0.0985, 0.8617, -0.4978, -0.0985, 0.8617, -0.4978, -0.0985, 0.0, -0.9653, 0.2612, 0.0, -0.9653, 0.2612, 0.0, -0.9653, 0.2612, 0.0, -0.9653, 0.2612, 0.0, -0.9653, 0.2612, 0.0, -0.9653, 0.2612, 0.0, 0.0, -1.0, 0.0, 0.0, -1.0, 0.0, 0.0, -1.0, 0.0, 0.0, -1.0, 0.0, 0.0, -1.0, 0.0, 0.0, -1.0, -0.8624, -0.4982, 0.08997, -0.8624, -0.4982, 0.08997, -0.8624, -0.4982, 0.08997, -0.8624, -0.4982, 0.08997, -0.8624, -0.4982, 0.08997, -0.8624, -0.4982, 0.08997, 0.0, 0.0, 1.0, 0.0, 0.0, 1.0, 0.0, 0.0, 1.0, 0.0, 0.0, 1.0, 0.0, 0.0, 1.0, 0.0, 0.0, 1.0, 0.0, 0.0, -1.0, 0.0, 0.0, -1.0, 0.0, 0.0, -1.0, 0.0, 0.0, -1.0, 0.0, 0.0, -1.0, 0.0, 0.0, -1.0, 0.8617, 0.4978, -0.0985, 0.8617, 0.4978, -0.0985, 0.8617, 0.4978, -0.0985, 0.8617, 0.4978, -0.0985, 0.8617, 0.4978, -0.0985, 0.8617, 0.4978, -0.0985, -0.7209, -0.4164, 0.554, -0.7209, -0.4164, 0.554, -0.7209, -0.4164, 0.554, -0.7209, -0.4164, 0.554, -0.7209, -0.4164, 0.554, -0.7209, -0.4164, 0.554, 0.0, 0.0, 1.0, 0.0, 0.0, 1.0, 0.0, 0.0, 1.0, 0.0, 0.0, 1.0, 0.0, 0.0, 1.0, 0.0, 0.0, 1.0, 0.0, 0.0, 1.0, 0.0, 0.0, 1.0, 0.0, 0.0, 1.0, 0.0, 0.0, 1.0, 0.0, 0.0, 1.0, 0.0, 0.0, 1.0, 0.0, 0.0, 1.0, 0.0, 0.0, 1.0, 0.0, 0.0, 1.0, 0.0, 0.0, 1.0, 0.0, 0.0, 1.0, 0.0, 0.0, 1.0, 0.0, 0.0, 1.0, 0.0, 0.0, 1.0, 0.0, 0.0, 1.0, 0.0, 0.0, 1.0, 0.0, 0.0, 1.0, 0.0, 0.0, 1.0, 0.0, 0.0, 1.0, 0.0, 0.0, 1.0, 0.0, 0.0, 1.0, 0.0, 0.0, 1.0, 0.0, 0.0, 1.0, 0.0, 0.0, 1.0, -0.7744, -0.4896, 0.4008, -0.7744, -0.4895, 0.4008, -0.7744, -0.4895, 0.4008, -0.7744, -0.4896, 0.4008, -0.7744, -0.4895, 0.4008, -0.7744, -0.4895, 0.4008, 0.0, 1.0, 8.759e-07, 0.0, 1.0, 8.759e-07, 0.0, 1.0, 8.759e-07, -4.797e-05, 1.0, 8.063e-06, 4.767e-05, 1.0, -6.865e-05, -4.797e-05, 1.0, 8.063e-06, 0.0, 1.0, 4.272e-07, 0.0, 1.0, 4.272e-07, 0.0, 1.0, 4.272e-07, -4.8e-05, 1.0, 3.148e-05, -4.797e-05, 1.0, 2.102e-06, 0.0, 0.0, 3.148e-05, -0.8624, 0.4982, 0.08997, -0.8624, 0.4982, 0.08997, -0.8624, 0.4982, 0.08997, -0.8624, 0.4982, 0.08997, -0.8624, 0.4982, 0.08997, -0.8624, 0.4982, 0.08997, -0.8624, -0.4982, 0.08997, -0.8624, -0.4982, 0.08997, -0.8624, -0.4982, 0.08997, -0.8624, -0.4982, 0.08997, -0.8624, -0.4982, 0.08997, -0.8624, -0.4982, 0.08997, -0.8624, 0.4982, 0.08997, -0.8624, 0.4982, 0.08997, -0.8624, 0.4982, 0.08997, -0.8624, 0.4982, 0.08997, -0.8624, 0.4982, 0.08997, -0.8624, 0.4982, 0.08997, 0.8601, 0.4883, -0.1477, 0.8601, 0.4883, -0.1477, 0.8601, 0.4883, -0.1477, 0.8601, 0.4883, -0.1477, 0.8601, 0.4883, -0.1477, 0.8601, 0.4883, -0.1477, 0.8145, -0.4976, -0.2984, 0.8144, -0.4977, -0.2983, 0.8144, -0.4977, -0.2983, 0.8145, -0.4976, -0.2984, 0.8144, -0.4977, -0.2983, 0.8144, -0.4977, -0.2984, -0.7744, 0.4895, 0.4008, -0.7744, 0.4895, 0.4008, -0.7744, 0.4896, 0.4008, -0.7744, 0.4895, 0.4008, -0.7744, 0.4896, 0.4008, -0.7744, 0.4896, 0.4008, 0.8144, 0.4977, -0.2983, 0.8144, 0.4977, -0.2983, 0.8144, 0.4977, -0.2983, 0.8144, 0.4977, -0.2983, 0.8144, 0.4977, -0.2983, 0.8145, 0.4976, -0.2984, 0.01343, -0.9984, 0.05412, 0.01352, -0.9984, 0.05407, 0.01346, -0.9984, 0.0541, 0.01343, -0.9984, 0.05412, 0.01346, -0.9984, 0.0541, 0.01345, -0.9984, 0.05411, 0.01338, 0.9985, 0.05365, 0.01336, 0.9985, 0.05366, 0.01338, 0.9985, 0.05365, 0.01338, 0.9985, 0.05365, 0.01338, 0.9985, 0.05365, 0.01331, 0.9985, 0.05367, -0.7652, -0.4892, -0.4185, -0.7652, -0.4892, -0.4185, -0.7652, -0.4892, -0.4185, -0.7652, -0.4892, -0.4185, -0.7652, -0.4892, -0.4185, -0.7652, -0.4892, -0.4185, -1.024e-06, -1.0, 0.001145, -1.032e-06, -1.0, 0.001145, -1.03e-06, -1.0, 0.001145, 0.0001298, -1.0, 0.001113, 0.0001298, -1.0, 0.001113, 0.0001298, -1.0, 0.001114, 1.207e-05, 1.0, 0.00117, 1.207e-05, 1.0, 0.00117, 1.206e-05, 1.0, 0.00117, 0.0003761, 1.0, 0.001129, 0.0003761, 1.0, 0.001129, 0.0003761, 1.0, 0.001129, -0.8584, -0.4878, 0.1586, -0.8584, -0.4878, 0.1586, -0.8584, -0.4878, 0.1586, -0.8584, -0.4878, 0.1586, -0.8584, -0.4878, 0.1586, -0.8584, -0.4878, 0.1586, 0.8601, -0.4883, -0.1477, 0.8601, -0.4883, -0.1477, 0.8601, -0.4883, -0.1477, 0.8601, -0.4883, -0.1477, 0.8601, -0.4883, -0.1477, 0.8601, -0.4883, -0.1477, -0.8584, 0.4878, 0.1586, -0.8584, 0.4878, 0.1586, -0.8584, 0.4878, 0.1586, -0.8584, 0.4878, 0.1586, -0.8584, 0.4878, 0.1586, -0.8584, 0.4878, 0.1586, -0.9994, 0.0, 0.03365, -0.9994, 0.0, 0.03365, -0.9994, 0.0, 0.03365, -0.9994, 0.0, 0.03365, -0.9994, 0.0, 0.03365, -0.9994, 0.0, 0.03365, 0.7706, -0.4713, 0.429, 0.7706, -0.4713, 0.4291, 0.7706, -0.4713, 0.4291, 0.7706, -0.4713, 0.429, 0.7706, -0.4713, 0.4291, 0.7706, -0.4713, 0.4291, -0.7652, 0.4892, -0.4185, -0.7652, 0.4892, -0.4185, -0.7652, 0.4892, -0.4185, -0.7652, 0.4892, -0.4185, -0.7652, 0.4892, -0.4185, -0.7652, 0.4892, -0.4185, 0.7706, 0.4713, 0.4291, 0.7706, 0.4713, 0.4291, 0.7706, 0.4713, 0.4291, 0.7706, 0.4713, 0.4291, 0.7706, 0.4713, 0.4291, 0.7706, 0.4713, 0.4291, -0.001211, -1.0, 0.007369, -0.001211, -1.0, 0.007369, -0.001211, -1.0, 0.007369, -0.0008917, -1.0, 0.007512, -0.0008917, -1.0, 0.007512, -0.0008917, -1.0, 0.007512, -0.003434, 1.0, 0.006322, -0.003393, 1.0, 0.006349, -0.003342, 1.0, 0.006383, -0.003434, 1.0, 0.006322, -0.003342, 1.0, 0.006383, -0.003315, 1.0, 0.006401, -0.0007192, 1.0, 0.007628, -0.0007191, 1.0, 0.007628, -0.0007192, 1.0, 0.007628, -0.0008711, 1.0, 0.00753, -0.0008711, 1.0, 0.00753, -0.0008711, 1.0, 0.00753, -0.003421, -1.0, 0.00634, -0.003397, -1.0, 0.00635, -0.003358, -1.0, 0.006367, -0.003421, -1.0, 0.00634, -0.003358, -1.0, 0.006367, -0.003374, -1.0, 0.00636, 0.6821, 0.006856, 0.7313, 0.6821, 0.006817, 0.7313, 0.6821, 0.006865, 0.7313, 0.6821, 0.006856, 0.7313, 0.6821, 0.006865, 0.7313, 0.6821, 0.006855, 0.7313, 0.0003349, 1.0, 0.001099, 0.0003349, 1.0, 0.001099, 0.0003349, 1.0, 0.001099, -0.0001899, 1.0, 0.001156, -0.0001899, 1.0, 0.001156, -0.0001899, 1.0, 0.001156, -0.0002232, -1.0, 0.001238, -0.0002233, -1.0, 0.001238, -0.0002233, -1.0, 0.001238, 0.0001227, -1.0, 0.001151, 0.0001227, -1.0, 0.001151, 0.0001227, -1.0, 0.001151, 0.01345, 0.9984, 0.05411, 0.01346, 0.9984, 0.0541, 0.0135, 0.9984, 0.05409, 0.01345, 0.9984, 0.05411, 0.0135, 0.9984, 0.05409, 0.01349, 0.9984, 0.05409, 0.01332, -0.9985, 0.05368, 0.01337, -0.9985, 0.05365, 0.01335, -0.9985, 0.05366, 0.01332, -0.9985, 0.05368, 0.01335, -0.9985, 0.05366, 0.01334, -0.9985, 0.05367, 4.797e-05, -1.0, -4.371e-08, 0.0, 0.0, -4.371e-08, 4.8e-05, -1.0, -4.371e-08, 0.0, -1.0, 0.0, 0.0, -1.0, 0.0, 0.0, -1.0, 0.0, -4.797e-05, -1.0, 4.371e-08, 4.767e-05, -1.0, 4.371e-08, 4.797e-05, -1.0, 4.371e-08, 0.0, -1.0, 0.0, 0.0, -1.0, 0.0, 0.0, -1.0, 0.0, 0.0, 0.0, 1.0, 0.0, 0.0, 1.0, 0.0, 0.0, 1.0, 0.0, 0.0, 1.0, 0.0, 0.0, 1.0, 0.0, 0.0, 1.0, 0.0, 0.0, 1.0, 0.0, 0.0, 1.0, 0.0, 0.0, 1.0, 0.0, 0.0, 1.0, 0.0, 0.0, 1.0, 0.0, 0.0, 1.0, 0.0, 0.0, -1.0, 0.0, 0.0, -1.0, 0.0, 0.0, -1.0, 0.0, 0.0, -1.0, 0.0, 0.0, -1.0, 0.0, 0.0, -1.0, 0.0, 0.0, -1.0, 0.0, 0.0, -1.0, 0.0, 0.0, -1.0, 0.0, 0.0, -1.0, 0.0, 0.0, -1.0, 0.0, 0.0, -1.0, 0.0, -0.9653, 0.2612, 0.0, -0.9653, 0.2612, 0.0, -0.9653, 0.2612, 0.0, -0.9653, 0.2612, 0.0, -0.9653, 0.2612, 0.0, -0.9653, 0.2612, 0.0, 0.9653, 0.2612, 0.0, 0.9653, 0.2612, 0.0, 0.9653, 0.2612, 0.0, 0.9653, 0.2612, 0.0, 0.9653, 0.2612, 0.0, 0.9653, 0.2612, -0.02112, -0.9881, 0.1523, -0.02114, -0.9881, 0.1524, -0.02116, -0.9881, 0.1524, -0.02112, -0.9881, 0.1523, -0.02116, -0.9881, 0.1524, -0.02112, -0.9881, 0.1523, 0.8649, 0.5001, 0.04393, 0.8649, 0.5001, 0.04393, 0.8649, 0.5001, 0.04393, 0.8649, 0.5001, 0.04393, 0.8649, 0.5001, 0.04393, 0.8649, 0.5001, 0.04393, -0.005339, 0.9975, 0.06982, -0.005339, 0.9975, 0.06982, -0.005339, 0.9975, 0.06982, -0.005338, 0.9975, 0.06982, -0.005338, 0.9975, 0.06982, -0.005338, 0.9975, 0.06982, -0.005339, -0.9975, 0.06982, -0.005339, -0.9975, 0.06982, -0.005339, -0.9975, 0.06982, -0.005339, -0.9975, 0.06982, -0.005339, -0.9975, 0.06982, -0.005339, -0.9975, 0.06982, 0.8649, -0.5001, 0.04393, 0.8649, -0.5001, 0.04393, 0.8649, -0.5001, 0.04393, 0.8649, -0.5001, 0.04393, 0.8649, -0.5001, 0.04393, 0.8649, -0.5001, 0.04393, 0.4776, 0.02041, 0.8783, 0.4776, 0.02039, 0.8783, 0.4776, 0.02035, 0.8783, 0.4776, 0.02041, 0.8783, 0.4776, 0.02035, 0.8783, 0.4776, 0.02036, 0.8783, -0.07017, -0.9953, 0.06669, -0.07019, -0.9953, 0.06668, -0.07017, -0.9953, 0.06669, -0.07017, -0.9953, 0.06669, -0.07017, -0.9953, 0.06669, -0.07017, -0.9953, 0.06669, -0.07436, 0.9955, 0.05902, -0.07435, 0.9955, 0.05903, -0.07438, 0.9955, 0.059, -0.07436, 0.9955, 0.05902, -0.07438, 0.9955, 0.059, -0.07438, 0.9955, 0.059, -0.6633, -0.5039, -0.5533, -0.6633, -0.5039, -0.5533, -0.6632, -0.5039, -0.5533, -0.6633, -0.5039, -0.5533, -0.6632, -0.5039, -0.5533, -0.6633, -0.5039, -0.5533, -0.6684, 0.4876, -0.5616, -0.6684, 0.4876, -0.5616, -0.6685, 0.4876, -0.5616, -0.6684, 0.4876, -0.5616, -0.6685, 0.4876, -0.5616, -0.6685, 0.4876, -0.5616, 0.03394, 0.9599, -0.2783, 0.03392, 0.9599, -0.2783, 0.03394, 0.9599, -0.2783, 0.03394, 0.9599, -0.2783, 0.03394, 0.9599, -0.2783, 0.03392, 0.9599, -0.2783, -0.8435, 0.5094, 0.1701, -0.8435, 0.5094, 0.1701, -0.8435, 0.5094, 0.1701, -0.8435, 0.5094, 0.1701, -0.8436, 0.5094, 0.1701, -0.8435, 0.5094, 0.1701, -0.9998, 0.01915, -0.009168, -0.9998, 0.01912, -0.009181, -0.9998, 0.0191, -0.009201, -0.9998, 0.01915, -0.009168, -0.9998, 0.0191, -0.009201, -0.9998, 0.01917, -0.009166, -0.8683, -0.4804, -0.1238, -0.8683, -0.4804, -0.1238, -0.8683, -0.4804, -0.1238, -0.8683, -0.4804, -0.1238, -0.8683, -0.4804, -0.1238, -0.8683, -0.4804, -0.1238, 0.009764, 0.01938, -0.9998, 0.009777, 0.01941, -0.9998, 0.009893, 0.01933, -0.9998, 0.009777, 0.01941, -0.9998, 0.009789, 0.01938, -0.9998, 0.009893, 0.01933, -0.9998, 0.6231, -0.671, -0.4019, 0.6231, -0.6709, -0.4019, 0.6231, -0.6709, -0.4019, 0.6231, -0.671, -0.4019, 0.6231, -0.6709, -0.4019, 0.6231, -0.671, -0.4019, -0.003465, -0.9225, 0.3861, -0.003421, -0.9225, 0.3861, -0.00342, -0.9225, 0.3861, -0.003465, -0.9225, 0.3861, -0.00342, -0.9225, 0.3861, -0.003448, -0.9225, 0.3861, 0.8295, -0.5581, -0.02088, 0.8295, -0.5581, -0.02088, 0.8295, -0.5581, -0.02087, 0.8295, -0.5581, -0.02088, 0.8295, -0.5581, -0.02087, 0.8295, -0.5581, -0.02089, -0.9453, 0.0978, 0.3113, -0.9453, 0.09781, 0.3113, -0.9453, 0.09781, 0.3113, -0.9453, 0.0978, 0.3113, -0.9453, 0.09781, 0.3113, -0.9453, 0.09779, 0.3113, 0.8372, 0.3931, -0.3803, 0.8372, 0.3931, -0.3803, 0.8372, 0.3931, -0.3803, 0.8372, 0.3931, -0.3803, 0.8372, 0.3931, -0.3803, 0.8372, 0.3931, -0.3803, 0.735, 0.03038, 0.6774, 0.735, 0.03038, 0.6774, 0.735, 0.03038, 0.6774, 0.735, 0.03036, 0.6774, 0.735, 0.03036, 0.6774, 0.735, 0.03036, 0.6774, 0.735, 0.03038, 0.6774, 0.735, 0.03038, 0.6774, 0.735, 0.03038, 0.6774, -0.6274, 0.2195, 0.7471, -0.6274, 0.2195, 0.7471, -0.6274, 0.2195, 0.7471, -0.6274, 0.2195, 0.7471, -0.6274, 0.2195, 0.7471, -0.6274, 0.2195, 0.7471, 0.5519, 0.2661, -0.7903, 0.552, 0.2661, -0.7903, 0.552, 0.2661, -0.7903, 0.5519, 0.2661, -0.7903, 0.552, 0.2661, -0.7903, 0.552, 0.2661, -0.7903, 0.00249, 0.9309, -0.3653, 0.002531, 0.9309, -0.3653, 0.002548, 0.9309, -0.3653, 0.00249, 0.9309, -0.3653, 0.002548, 0.9309, -0.3653, 0.002522, 0.9309, -0.3653, 0.06738, -0.8896, 0.4518, 0.06738, -0.8896, 0.4518, 0.0674, -0.8896, 0.4518, 0.06738, -0.8896, 0.4518, 0.0674, -0.8896, 0.4518, 0.06738, -0.8896, 0.4518, -0.1213, 0.9921, 0.03322, -0.1213, 0.9921, 0.03323, -0.1213, 0.9921, 0.03324, -0.1213, 0.9921, 0.03322, -0.1213, 0.9921, 0.03324, -0.1213, 0.9921, 0.03323, -0.4413, -0.5114, -0.7374, -0.4413, -0.5114, -0.7374, -0.4413, -0.5114, -0.7374, -0.4413, -0.5114, -0.7374, -0.4413, -0.5114, -0.7374, -0.4413, -0.5114, -0.7374, -0.4433, 0.4623, -0.768, -0.4433, 0.4623, -0.768, -0.4433, 0.4623, -0.768, -0.4433, 0.4624, -0.7679, -0.4433, 0.4624, -0.7679, -0.4433, 0.4624, -0.7679, -0.01956, 0.9998, -0.001364, -0.01963, 0.9998, -0.0015, -0.01963, 0.9998, -0.001506, -0.01956, 0.9998, -0.001364, -0.01963, 0.9998, -0.001506, -0.01965, 0.9998, -0.001553, -0.02914, -0.9992, 0.0269, -0.02914, -0.9992, 0.0269, -0.02913, -0.9992, 0.02692, -0.02914, -0.9992, 0.0269, -0.02913, -0.9992, 0.02692, -0.02913, -0.9992, 0.02692, -0.3843, -0.1026, 0.9175, -0.3844, -0.1025, 0.9175, -0.3844, -0.1025, 0.9175, -0.3843, -0.1026, 0.9175, -0.3844, -0.1025, 0.9175, -0.3844, -0.1025, 0.9175, 0.0545, -0.9981, -0.02789, 0.05451, -0.9981, -0.02786, 0.05452, -0.9981, -0.02785, 0.0545, -0.9981, -0.02789, 0.05452, -0.9981, -0.02785, 0.05451, -0.9981, -0.02786, 0.1776, 0.02212, 0.9838, 0.1776, 0.02212, 0.9838, 0.1776, 0.02213, 0.9838, 0.1776, 0.02212, 0.9838, 0.1776, 0.02213, 0.9838, 0.1776, 0.02214, 0.9838, -0.1474, -0.513, -0.8456, -0.1474, -0.513, -0.8456, -0.1474, -0.513, -0.8456, -0.1474, -0.513, -0.8456, -0.1474, -0.513, -0.8456, -0.1474, -0.513, -0.8456, -0.2361, 0.4576, -0.8572, -0.2361, 0.4576, -0.8572, -0.2361, 0.4576, -0.8573, -0.2361, 0.4576, -0.8572, -0.2361, 0.4576, -0.8573, -0.2361, 0.4575, -0.8573, -0.7568, -0.3967, -0.5196, -0.7568, -0.3967, -0.5195, -0.7568, -0.3967, -0.5196, -0.7568, -0.3967, -0.5196, -0.7568, -0.3967, -0.5196, -0.7568, -0.3967, -0.5195, -0.7568, -0.3967, -0.5196, -0.7568, -0.3967, -0.5195, -0.7568, -0.3967, -0.5196, 0.4529, -0.3831, -0.8051, 0.4529, -0.3831, -0.8051, 0.4529, -0.3831, -0.8051, 0.4529, -0.3831, -0.8051, 0.4529, -0.3831, -0.8051, 0.4529, -0.3831, -0.805, 0.1938, 0.5441, -0.8163, 0.1938, 0.5441, -0.8163, 0.1939, 0.544, -0.8164, 0.1938, 0.5441, -0.8163, 0.1939, 0.544, -0.8164, 0.1938, 0.5441, -0.8163, -0.2903, 0.9569, -0.003423, -0.2903, 0.9569, -0.003423, -0.2903, 0.9569, -0.003423, -0.2903, 0.9569, -0.003379, -0.2903, 0.9569, -0.003379, -0.2903, 0.9569, -0.003379, 0.262, -0.965, -0.00912, 0.262, -0.965, -0.009145, 0.262, -0.965, -0.00913, 0.262, -0.965, -0.00912, 0.262, -0.965, -0.00913, 0.262, -0.965, -0.009144])] * 3)])

# ---- objects
ob_light = bpy.data.objects.new('Light', light_light)
ob_camera = bpy.data.objects.new('Camera', cam_camera)
ob_cube = bpy.data.objects.new('Cube', me_cube)
ob_tree = bpy.data.objects.new('tree', me_cube_002)

# ---- transforms, parenting, visibility, modifiers, constraints
ob_light.location = (4.076, 1.005, 5.904)
ob_light.rotation_euler = (0.6503, 0.05522, 1.866)
ob_light.lock_rotations_4d = False
ob_light.empty_display_type = 'ARROWS'
ob_light.color = (0.0, 0.0, 0.0, 0.0)
ob_light.lineart.crease_threshold = 0.0
ob_camera.location = (7.359, -6.926, 4.958)
ob_camera.rotation_euler = (1.109, 0.0, 0.8149)
ob_camera.lock_rotations_4d = False
ob_camera.empty_display_type = 'ARROWS'
ob_camera.color = (0.0, 0.0, 0.0, 0.0)
ob_camera.display_type = 'WIRE'
ob_camera.lineart.crease_threshold = 0.0
ob_cube.location = (0.0, 0.0, 0.9834)
ob_cube.lock_rotations_4d = False
ob_cube.empty_display_type = 'ARROWS'
ob_cube.lineart.crease_threshold = 0.0
ob_tree.location = (0.0, 0.0, 0.0)
ob_tree.rotation_mode = 'QUATERNION'
ob_tree.rotation_quaternion = (1.0, 0.0, 0.0, 0.0)
ob_tree.lineart.crease_threshold = 0.0

# ---- collection membership
col_collection.objects.link(ob_light)
col_collection.objects.link(ob_camera)
col_collection_2.objects.link(ob_cube)
col_collection_3.objects.link(ob_tree)
def _layer_coll(name, lc=None):
    lc = lc or bpy.context.view_layer.layer_collection
    for c in lc.children:
        if c.name == name: return c
        r = _layer_coll(name, c)
        if r: return r
_layer_coll('Collection').exclude = True
_layer_coll('Collection 3').exclude = True

# ---- scene / render settings (as saved in the file)
scene.camera = ob_camera
scene.frame_start = 1; scene.frame_end = 250; scene.frame_set(1)
scene.render.engine = 'BLENDER_EEVEE_NEXT'
scene.cycles.use_denoising = False
scene.cycles.samples = 128
scene.cycles.sampling_pattern = 'TABULATED_SOBOL'
scene.cycles.use_adaptive_sampling = False
scene.cycles.use_light_tree = False
scene.view_settings.view_transform = 'Filmic'
bpy.context.view_layer.update()
